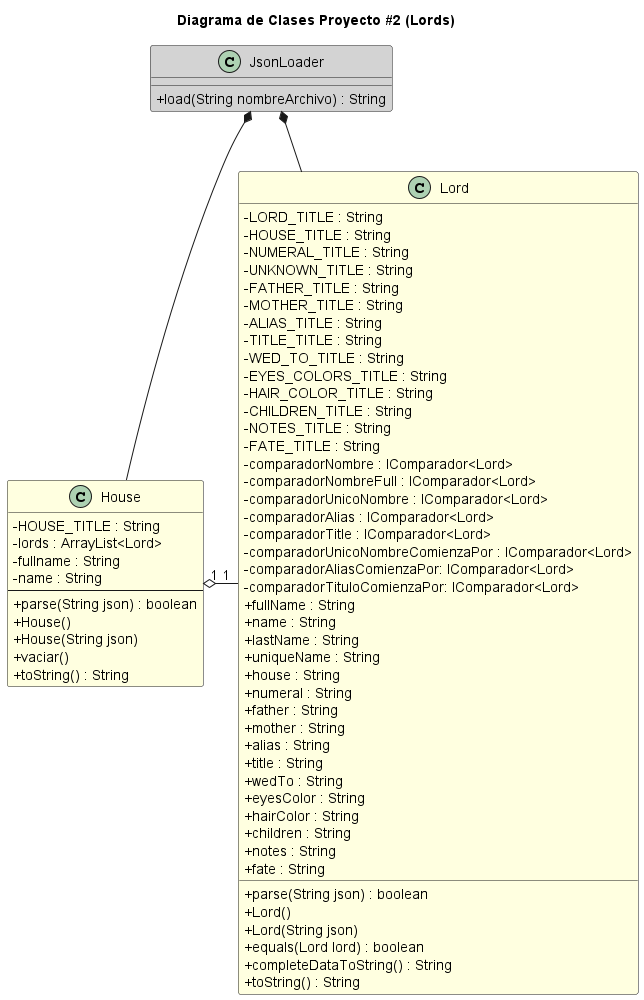

The diagram above was rendered by PlantUML. Its source (embedded in the PNG):
@startuml

title Diagrama de Clases Proyecto #2 (Lords)
skinparam ClassAttributeIconSize 0

class House #LightYellow{
    -HOUSE_TITLE : String
    -lords : ArrayList<Lord>
    -fullname : String
    -name : String
    --
    +parse(String json) : boolean
    +House()
    +House(String json)
    +vaciar()
    +toString() : String
}

class Lord #LightYellow {
    -LORD_TITLE : String
    -HOUSE_TITLE : String
    -NUMERAL_TITLE : String
    -UNKNOWN_TITLE : String
    -FATHER_TITLE : String
    -MOTHER_TITLE : String
    -ALIAS_TITLE : String
    -TITLE_TITLE : String
    -WED_TO_TITLE : String
    -EYES_COLORS_TITLE : String
    -HAIR_COLOR_TITLE : String
    -CHILDREN_TITLE : String
    -NOTES_TITLE : String
    -FATE_TITLE : String
    -comparadorNombre : IComparador<Lord>
    -comparadorNombreFull : IComparador<Lord>
    -comparadorUnicoNombre : IComparador<Lord>
    -comparadorAlias : IComparador<Lord>
    -comparadorTitle : IComparador<Lord>
    -comparadorUnicoNombreComienzaPor : IComparador<Lord>
    -comparadorAliasComienzaPor: IComparador<Lord>
    -comparadorTituloComienzaPor: IComparador<Lord>
    +fullName : String
    +name : String
    +lastName : String
    +uniqueName : String
    +house : String
    +numeral : String
    +father : String
    +mother : String
    +alias : String
    +title : String
    +wedTo : String
    +eyesColor : String
    +hairColor : String
    +children : String
    +notes : String
    +fate : String
    +parse(String json) : boolean
    +Lord()
    +Lord(String json)
    +equals(Lord lord) : boolean
    +completeDataToString() : String
    +toString() : String
}

class JsonLoader #LightGray {
    +load(String nombreArchivo) : String
}

House "1" o-right- "1" Lord
JsonLoader *-down- House
JsonLoader *-down- Lord



@enduml